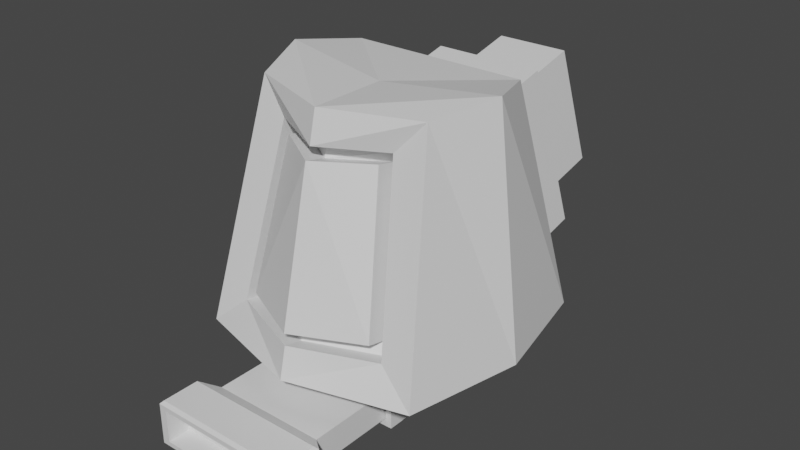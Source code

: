 # Source: basicdrone.blend  (saved by Blender 2.91.10; exported with 4.5.12 LTS)
import bpy
from mathutils import Matrix  # noqa: F401  (used for matrix-valued properties, if any)

bpy.ops.wm.read_factory_settings(use_empty=True)
scene = bpy.context.scene
scene.name = 'Scene'

# ---- collections
col_collection = bpy.data.collections.new('Collection'); scene.collection.children.link(col_collection)

# ---- materials (node trees are filled in below, after node groups)
mat_material = bpy.data.materials.new('Material')
mat_material.alpha_threshold = 0.0
mat_material.use_transparent_shadow = False
mat_material.line_color = (0.0, 0.0, 0.0, 1.0)

# ---- material node trees
mat_material.use_nodes = True; mat_material.node_tree.nodes.clear()
_N = mat_material.node_tree.nodes; _L = mat_material.node_tree.links
n0 = _N.new('ShaderNodeOutputMaterial'); n0.name = 'Material Output'; n0.location = (300, 300)
n1 = _N.new('ShaderNodeBsdfPrincipled'); n1.name = 'Principled BSDF'; n1.location = (10, 300)
n1.distribution = 'GGX'
n1.subsurface_method = 'BURLEY'
n1.inputs[2].default_value = 0.4
n1.inputs[3].default_value = 1.45
n1.inputs[27].default_value = (0.0, 0.0, 0.0, 1.0)
n1.inputs[28].default_value = 1.0
_L.new(n1.outputs[0], n0.inputs[0])
n0.is_active_output = True

# ---- world
world_world = bpy.data.worlds.new('World'); scene.world = world_world
world_world.use_nodes = True; world_world.node_tree.nodes.clear()
_N = world_world.node_tree.nodes; _L = world_world.node_tree.links
n0 = _N.new('ShaderNodeOutputWorld'); n0.name = 'World Output'; n0.location = (300, 300)
n1 = _N.new('ShaderNodeBackground'); n1.name = 'Background'; n1.location = (10, 300)
n1.inputs[0].default_value = (0.05088, 0.05088, 0.05088, 1.0)
_L.new(n1.outputs[0], n0.inputs[0])
n0.is_active_output = True
world_world.color = (0.05088, 0.05088, 0.05088)
world_world.use_sun_shadow = False
world_world.sun_shadow_jitter_overblur = 0.0

# ---- meshes
me_cube = bpy.data.meshes.new('Cube')
me_cube.from_pydata([(0.7684, 0.5368, 1.0), (0.4542, 0.4542, -1.0), (0.5202, -0.5995, 0.7294), (0.6891, -0.9373, -0.7294), (0.0, 0.4542, -1.0), (0.0, -0.8714, 0.7294), (0.0, -1.209, -0.7294), (0.0, 0.5368, 1.0), (0.7684, -0.5368, 1.0), (0.4542, -0.4542, -1.0), (0.0, -0.4542, -1.0), (0.0, -0.8088, 1.0), (0.0, -0.7056, 0.691), (0.0, -1.043, -0.7678), (0.4301, -0.4563, 0.5928), (0.5763, -0.7487, -0.6696), (0.5202, -0.4336, 0.691), (0.6891, -0.7715, -0.7678), (0.0, -1.021, -0.6696), (0.0, -0.7283, 0.5928), (0.0, -0.919, 0.637), (0.0, -1.211, -0.6255), (0.4301, -0.647, 0.637), (0.5763, -0.9394, -0.6255), (0.0, -1.272, -1.0), (1.0, -1.0, -1.0), (1.0, 1.0, -1.0), (0.0, 1.0, -1.0), (0.0, 0.4542, -1.075), (0.0, -0.4542, -1.075), (0.4456, -0.4542, -1.075), (0.4456, 0.4542, -1.075), (0.0, 0.6779, -1.143), (0.0, -0.6779, -1.143), (0.5575, -0.6779, -1.143), (0.5575, 0.6779, -1.143), (0.0, 0.6779, -1.515), (0.0, -0.6779, -1.515), (0.5575, -0.6779, -1.515), (0.5575, 0.6779, -1.515), (0.0, 0.526, -1.598), (0.0, -0.526, -1.598), (0.494, -0.526, -1.598), (0.494, 0.526, -1.598), (0.0, -0.6779, -1.194), (0.506, -0.6779, -1.194), (0.0, -0.6779, -1.463), (0.506, -0.6779, -1.463), (0.0, -0.6779, -1.143), (0.5575, -0.6779, -1.143), (0.0, -0.6779, -1.515), (0.5575, -0.6779, -1.515), (0.0, -0.6779, -1.194), (0.0, -0.6779, -1.463), (0.506, -0.6779, -1.194), (0.506, -0.6779, -1.463), (0.0, -0.6162, -1.194), (0.0, -0.6162, -1.463), (0.4944, -0.6162, -1.206), (0.4944, -0.6162, -1.452), (0.0, -0.6162, -1.206), (0.506, -0.6162, -1.194), (0.0, -0.6162, -1.452), (0.506, -0.6162, -1.463), (0.0, -1.42, -1.206), (0.0, -1.42, -1.452), (0.4944, -1.42, -1.206), (0.4944, -1.42, -1.452), (0.0, -1.533, -1.151), (0.0, -1.533, -1.506), (0.6292, -1.533, -1.151), (0.6292, -1.533, -1.506), (0.0, -1.9, -1.151), (0.0, -1.9, -1.506), (0.5643, -1.9, -1.191), (0.5643, -1.9, -1.466), (0.0, -1.9, -1.191), (0.6292, -1.9, -1.151), (0.0, -1.9, -1.466), (0.6292, -1.9, -1.506), (0.0, -1.705, -1.191), (0.0, -1.705, -1.466), (0.5643, -1.705, -1.191), (0.5643, -1.705, -1.466), (0.4825, 0.609, 0.6883), (0.642, 0.9278, -0.6883), (0.0, 0.609, 0.6883), (0.0, 0.9278, -0.6883), (0.7684, 0.5368, 1.0), (1.0, 1.0, -1.0), (0.0, 0.5368, 1.0), (0.0, 1.0, -1.0), (0.0, 1.209, 0.8272), (0.0, 1.527, -0.5495), (0.3203, 1.249, 0.6503), (0.4388, 1.486, -0.3726), (0.4825, 1.209, 0.8272), (0.642, 1.527, -0.5495), (0.0, 1.249, 0.6503), (0.0, 1.486, -0.3726), (0.0, 1.857, 0.791), (0.0, 2.079, -0.1697), (0.2633, 1.871, 0.7288), (0.3673, 2.079, -0.1697), (0.3203, 1.857, 0.791), (0.4388, 2.094, -0.2319), (0.0, 1.871, 0.7288), (0.0, 2.094, -0.2319), (0.0, 1.502, 0.6432), (0.0, 1.71, -0.2553), (0.2633, 1.502, 0.6432), (0.3673, 1.71, -0.2553), (0.9803, 0.0, 1.079), (1.212, 0.0, -1.0), (0.0, -0.136, 1.0), (0.4542, 0.0, -1.0), (0.4456, 0.0, -1.075), (0.5575, 0.0, -1.143), (0.5575, 0.0, -1.515), (0.0, 0.0, -1.598), (0.494, 0.0, -1.598), (0.6292, -1.533, -1.151), (0.6292, -1.9, -1.151), (0.0, -1.533, -1.151), (0.0, -1.533, -1.506), (0.6292, -1.533, -1.506), (0.0, -1.9, -1.151), (0.0, -1.9, -1.506), (0.6292, -1.9, -1.506), (0.6545, -1.558, -1.483), (0.6545, -1.558, -1.175), (0.6545, -1.876, -1.175), (0.6545, -1.876, -1.483), (0.6038, -1.558, -1.124), (0.0, -1.558, -1.124), (0.0, -1.876, -1.124), (0.6038, -1.876, -1.124), (0.0, -1.558, -1.533), (0.6038, -1.558, -1.533), (0.6038, -1.876, -1.533), (0.0, -1.876, -1.533)], [], [(9, 10, 29, 30), (113, 112, 8, 25), (26, 27, 91, 89), (112, 114, 11, 8), (2, 5, 12, 16), (2, 3, 25, 8), (3, 6, 24, 25), (5, 2, 8, 11), (18, 15, 23, 21), (3, 2, 16, 17), (6, 3, 17, 13), (14, 15, 17, 16), (15, 18, 13, 17), (19, 14, 16, 12), (23, 22, 20, 21), (14, 19, 20, 22), (15, 14, 22, 23), (10, 9, 25, 24), (115, 1, 26, 113), (1, 4, 27, 26), (116, 30, 34, 117), (115, 9, 30, 116), (4, 1, 31, 28), (117, 34, 38, 118), (28, 31, 35, 32), (30, 29, 33, 34), (38, 37, 41, 42), (32, 35, 39, 36), (37, 38, 51, 50), (119, 120, 42, 41), (118, 38, 42, 120), (36, 39, 43, 40), (47, 45, 54, 55), (38, 34, 49, 51), (34, 33, 48, 49), (44, 45, 49, 48), (47, 46, 50, 51), (45, 47, 51, 49), (53, 55, 63, 57), (45, 44, 52, 54), (46, 47, 55, 53), (62, 59, 67, 65), (55, 54, 61, 63), (54, 52, 56, 61), (60, 58, 61, 56), (59, 62, 57, 63), (58, 59, 63, 61), (67, 66, 70, 71), (59, 58, 66, 67), (58, 60, 64, 66), (70, 68, 123, 121), (66, 64, 68, 70), (65, 67, 71, 69), (75, 74, 82, 83), (71, 70, 121, 125), (79, 73, 127, 128), (76, 74, 77, 72), (75, 78, 73, 79), (74, 75, 79, 77), (82, 80, 81, 83), (74, 76, 80, 82), (78, 75, 83, 81), (86, 84, 96, 92), (7, 0, 88, 90), (0, 26, 89, 88), (85, 84, 88, 89), (84, 86, 90, 88), (87, 85, 89, 91), (95, 99, 107, 105), (85, 87, 93, 97), (84, 85, 97, 96), (95, 94, 96, 97), (94, 98, 92, 96), (99, 95, 97, 93), (106, 102, 110, 108), (94, 95, 105, 104), (98, 94, 104, 100), (103, 102, 104, 105), (102, 106, 100, 104), (101, 103, 105, 107), (109, 108, 110, 111), (103, 101, 109, 111), (102, 103, 111, 110), (39, 118, 120, 43), (40, 43, 120, 119), (35, 117, 118, 39), (1, 115, 116, 31), (31, 116, 117, 35), (9, 115, 113, 25), (0, 7, 114, 112), (26, 0, 112, 113), (77, 79, 128, 122), (72, 77, 122, 126), (69, 71, 125, 124), (129, 130, 131, 132), (121, 130, 129, 125), (122, 131, 130, 121), (128, 132, 131, 122), (125, 129, 132, 128), (133, 134, 135, 136), (123, 134, 133, 121), (126, 135, 134, 123), (122, 136, 135, 126), (121, 133, 136, 122), (137, 138, 139, 140), (125, 138, 137, 124), (128, 139, 138, 125), (127, 140, 139, 128), (124, 137, 140, 127)])
_uv = me_cube.uv_layers.new(name='UVMap')
_uv.uv.foreach_set('vector', [0.3068, 0.6818, 0.25, 0.6818, 0.25, 0.6818, 0.3068, 0.6818, 0.375, 0.625, 0.625, 0.625, 0.625, 0.75, 0.375, 0.75, 0.375, 0.5, 0.25, 0.5, 0.25, 0.5, 0.375, 0.5, 0.625, 0.625, 0.75, 0.625, 0.75, 0.75, 0.625, 0.75, 0.5912, 0.7934, 0.5912, 0.875, 0.5912, 0.875, 0.5912, 0.7934, 0.5912, 0.7934, 0.4088, 0.7862, 0.375, 0.75, 0.625, 0.75, 0.4088, 0.7862, 0.4088, 0.875, 0.375, 0.875, 0.375, 0.75, 0.5912, 0.875, 0.5912, 0.7934, 0.625, 0.75, 0.625, 0.875, 0.4211, 0.875, 0.4211, 0.8, 0.4211, 0.8, 0.4211, 0.875, 0.4088, 0.7862, 0.5912, 0.7934, 0.5912, 0.7934, 0.4088, 0.7862, 0.4088, 0.875, 0.4088, 0.7862, 0.4088, 0.7862, 0.4088, 0.875, 0.5789, 0.8084, 0.4211, 0.8, 0.4088, 0.7862, 0.5912, 0.7934, 0.4211, 0.8, 0.4211, 0.875, 0.4088, 0.875, 0.4088, 0.7862, 0.5789, 0.875, 0.5789, 0.8084, 0.5912, 0.7934, 0.5912, 0.875, 0.4211, 0.8, 0.5789, 0.8084, 0.5789, 0.875, 0.4211, 0.875, 0.5789, 0.8084, 0.5789, 0.875, 0.5789, 0.875, 0.5789, 0.8084, 0.4211, 0.8, 0.5789, 0.8084, 0.5789, 0.8084, 0.4211, 0.8, 0.25, 0.6818, 0.3068, 0.6818, 0.375, 0.75, 0.25, 0.75, 0.3068, 0.625, 0.3068, 0.5682, 0.375, 0.5, 0.375, 0.625, 0.3068, 0.5682, 0.25, 0.5682, 0.25, 0.5, 0.375, 0.5, 0.3068, 0.625, 0.3068, 0.6818, 0.3068, 0.6818, 0.3068, 0.625, 0.3068, 0.625, 0.3068, 0.6818, 0.3068, 0.6818, 0.3068, 0.625, 0.25, 0.5682, 0.3068, 0.5682, 0.3068, 0.5682, 0.25, 0.5682, 0.3068, 0.625, 0.3068, 0.6818, 0.3068, 0.6818, 0.3068, 0.625, 0.25, 0.5682, 0.3068, 0.5682, 0.3068, 0.5682, 0.25, 0.5682, 0.3068, 0.6818, 0.25, 0.6818, 0.25, 0.6818, 0.3068, 0.6818, 0.3068, 0.6818, 0.25, 0.6818, 0.25, 0.6818, 0.3068, 0.6818, 0.25, 0.5682, 0.3068, 0.5682, 0.3068, 0.5682, 0.25, 0.5682, 0.25, 0.6818, 0.3068, 0.6818, 0.3068, 0.6818, 0.25, 0.6818, 0.25, 0.625, 0.3068, 0.625, 0.3068, 0.6818, 0.25, 0.6818, 0.3068, 0.625, 0.3068, 0.6818, 0.3068, 0.6818, 0.3068, 0.625, 0.25, 0.5682, 0.3068, 0.5682, 0.3068, 0.5682, 0.25, 0.5682, 0.3015, 0.6818, 0.3015, 0.6818, 0.3015, 0.6818, 0.3015, 0.6818, nan, nan, nan, nan, nan, nan, nan, nan, 0.3068, 0.6818, 0.25, 0.6818, 0.25, 0.6818, 0.3068, 0.6818, 0.25, 0.6818, 0.3015, 0.6818, 0.3068, 0.6818, 0.25, 0.6818, 0.3015, 0.6818, 0.25, 0.6818, 0.25, 0.6818, 0.3068, 0.6818, 0.3015, 0.6818, 0.3015, 0.6818, 0.3068, 0.6818, 0.3068, 0.6818, 0.25, 0.6818, 0.3015, 0.6818, 0.3015, 0.6818, 0.25, 0.6818, 0.3015, 0.6818, 0.25, 0.6818, 0.25, 0.6818, 0.3015, 0.6818, 0.25, 0.6818, 0.3015, 0.6818, 0.3015, 0.6818, 0.25, 0.6818, 0.25, 0.6818, 0.3004, 0.6818, 0.3004, 0.6818, 0.25, 0.6818, 0.3015, 0.6818, 0.3015, 0.6818, 0.3015, 0.6818, 0.3015, 0.6818, 0.3015, 0.6818, 0.25, 0.6818, 0.25, 0.6818, 0.3015, 0.6818, 0.25, 0.6818, 0.3004, 0.6818, 0.3015, 0.6818, 0.25, 0.6818, 0.3004, 0.6818, 0.25, 0.6818, 0.25, 0.6818, 0.3015, 0.6818, 0.3004, 0.6818, 0.3004, 0.6818, 0.3015, 0.6818, 0.3015, 0.6818, 0.3004, 0.6818, 0.3004, 0.6818, 0.3004, 0.6818, 0.3004, 0.6818, 0.3004, 0.6818, 0.3004, 0.6818, 0.3004, 0.6818, 0.3004, 0.6818, 0.3004, 0.6818, 0.25, 0.6818, 0.25, 0.6818, 0.3004, 0.6818, 0.3004, 0.6818, 0.25, 0.6818, 0.25, 0.6818, 0.3004, 0.6818, 0.3004, 0.6818, 0.25, 0.6818, 0.25, 0.6818, 0.3004, 0.6818, 0.25, 0.6818, 0.3004, 0.6818, 0.3004, 0.6818, 0.25, 0.6818, 0.297, 0.6818, 0.297, 0.6818, 0.297, 0.6818, 0.297, 0.6818, 0.3004, 0.6818, 0.3004, 0.6818, 0.3004, 0.6818, 0.3004, 0.6818, 0.3004, 0.6818, 0.25, 0.6818, 0.25, 0.6818, 0.3004, 0.6818, 0.25, 0.6818, 0.297, 0.6818, 0.3004, 0.6818, 0.25, 0.6818, 0.297, 0.6818, 0.25, 0.6818, 0.25, 0.6818, 0.3004, 0.6818, 0.297, 0.6818, 0.297, 0.6818, 0.3004, 0.6818, 0.3004, 0.6818, 0.297, 0.6818, 0.25, 0.6818, 0.25, 0.6818, 0.297, 0.6818, 0.297, 0.6818, 0.25, 0.6818, 0.25, 0.6818, 0.297, 0.6818, 0.25, 0.6818, 0.297, 0.6818, 0.297, 0.6818, 0.25, 0.6818, 0.586, 0.375, 0.586, 0.4502, 0.586, 0.4502, 0.586, 0.375, 0.75, 0.5, 0.625, 0.5, 0.625, 0.5, 0.75, 0.5, 0.625, 0.5, 0.375, 0.5, 0.375, 0.5, 0.625, 0.5, 0.414, 0.4581, 0.586, 0.4502, 0.625, 0.5, 0.375, 0.5, 0.586, 0.4502, 0.586, 0.375, 0.625, 0.375, 0.625, 0.5, 0.414, 0.375, 0.414, 0.4581, 0.375, 0.5, 0.375, 0.375, 0.4361, 0.4329, 0.4361, 0.375, 0.4361, 0.375, 0.4361, 0.4329, 0.414, 0.4581, 0.414, 0.375, 0.414, 0.375, 0.414, 0.4581, 0.586, 0.4502, 0.414, 0.4581, 0.414, 0.4581, 0.586, 0.4502, 0.4361, 0.4329, 0.5639, 0.4237, 0.586, 0.4502, 0.414, 0.4581, 0.5639, 0.4237, 0.5639, 0.375, 0.586, 0.375, 0.586, 0.4502, 0.4361, 0.375, 0.4361, 0.4329, 0.414, 0.4581, 0.414, 0.375, 0.5562, 0.375, 0.5562, 0.4147, 0.5562, 0.4147, 0.5562, 0.375, 0.5639, 0.4237, 0.4361, 0.4329, 0.4361, 0.4329, 0.5639, 0.4237, 0.5639, 0.375, 0.5639, 0.4237, 0.5639, 0.4237, 0.5639, 0.375, 0.4438, 0.4238, 0.5562, 0.4147, 0.5639, 0.4237, 0.4361, 0.4329, 0.5562, 0.4147, 0.5562, 0.375, 0.5639, 0.375, 0.5639, 0.4237, 0.4438, 0.375, 0.4438, 0.4238, 0.4361, 0.4329, 0.4361, 0.375, 0.4438, 0.375, 0.5562, 0.375, 0.5562, 0.4147, 0.4438, 0.4238, 0.4438, 0.4238, 0.4438, 0.375, 0.4438, 0.375, 0.4438, 0.4238, 0.5562, 0.4147, 0.4438, 0.4238, 0.4438, 0.4238, 0.5562, 0.4147, 0.3068, 0.5682, 0.3068, 0.625, 0.3068, 0.625, 0.3068, 0.5682, 0.25, 0.5682, 0.3068, 0.5682, 0.3068, 0.625, 0.25, 0.625, 0.3068, 0.5682, 0.3068, 0.625, 0.3068, 0.625, 0.3068, 0.5682, 0.3068, 0.5682, 0.3068, 0.625, 0.3068, 0.625, 0.3068, 0.5682, 0.3068, 0.5682, 0.3068, 0.625, 0.3068, 0.625, 0.3068, 0.5682, 0.3068, 0.6818, 0.3068, 0.625, 0.375, 0.625, 0.375, 0.75, 0.625, 0.5, 0.75, 0.5, 0.75, 0.625, 0.625, 0.625, 0.375, 0.5, 0.625, 0.5, 0.625, 0.625, 0.375, 0.625, 0.3004, 0.6818, 0.3004, 0.6818, 0.3004, 0.6818, 0.3004, 0.6818, 0.25, 0.6818, 0.3004, 0.6818, 0.3004, 0.6818, 0.25, 0.6818, 0.25, 0.6818, 0.3004, 0.6818, 0.3004, 0.6818, 0.25, 0.6818, 0.3004, 0.6818, 0.3004, 0.6818, 0.3004, 0.6818, 0.3004, 0.6818, 0.3004, 0.6818, 0.3004, 0.6818, 0.3004, 0.6818, 0.3004, 0.6818, 0.3004, 0.6818, 0.3004, 0.6818, 0.3004, 0.6818, 0.3004, 0.6818, 0.3004, 0.6818, 0.3004, 0.6818, 0.3004, 0.6818, 0.3004, 0.6818, 0.3004, 0.6818, 0.3004, 0.6818, 0.3004, 0.6818, 0.3004, 0.6818, 0.3004, 0.6818, 0.25, 0.6818, 0.25, 0.6818, 0.3004, 0.6818, 0.25, 0.6818, 0.25, 0.6818, 0.3004, 0.6818, 0.3004, 0.6818, 0.25, 0.6818, 0.25, 0.6818, 0.25, 0.6818, 0.25, 0.6818, 0.3004, 0.6818, 0.3004, 0.6818, 0.25, 0.6818, 0.25, 0.6818, 0.3004, 0.6818, 0.3004, 0.6818, 0.3004, 0.6818, 0.3004, 0.6818, 0.25, 0.6818, 0.3004, 0.6818, 0.3004, 0.6818, 0.25, 0.6818, 0.3004, 0.6818, 0.3004, 0.6818, 0.25, 0.6818, 0.25, 0.6818, 0.3004, 0.6818, 0.3004, 0.6818, 0.3004, 0.6818, 0.3004, 0.6818, 0.25, 0.6818, 0.25, 0.6818, 0.3004, 0.6818, 0.3004, 0.6818, 0.25, 0.6818, 0.25, 0.6818, 0.25, 0.6818, 0.25, 0.6818])
me_cube.materials.append(mat_material)
me_cube.use_remesh_preserve_volume = False
me_cube.use_remesh_preserve_attributes = False
me_cube.use_mirror_vertex_groups = False
me_cube.update()

# ---- objects
ob_cube = bpy.data.objects.new('Cube', me_cube)

# ---- transforms, parenting, visibility, modifiers, constraints
ob_cube.location = (0.0, 0.0, 0.0)
ob_cube.lock_rotations_4d = False
ob_cube.empty_display_type = 'ARROWS'
ob_cube.lineart.crease_threshold = 0.0
_m = ob_cube.modifiers.new('Mirror', 'MIRROR')
_m.use_clip = True

# ---- collection membership
col_collection.objects.link(ob_cube)

# ---- scene / render settings (as saved in the file)
scene.frame_start = 1; scene.frame_end = 250; scene.frame_set(1)
scene.render.engine = 'BLENDER_EEVEE_NEXT'
scene.cycles.use_denoising = False
scene.cycles.samples = 128
scene.cycles.sampling_pattern = 'TABULATED_SOBOL'
scene.cycles.use_adaptive_sampling = False
scene.cycles.use_light_tree = False
scene.view_settings.view_transform = 'Filmic'
bpy.context.view_layer.update()

# ---- added for rendering (the .blend has no active camera and no usable light): camera, sun
cam_auto = bpy.data.cameras.new('AutoCamera')
cam_auto.lens = 50.0
cam_auto.sensor_width = 36.0
cam_auto.clip_end = 1000.0
ob_auto_camera = bpy.data.objects.new('AutoCamera', cam_auto)
scene.collection.objects.link(ob_auto_camera)
ob_auto_camera.location = (4.98201, -5.88151, 3.72633)
ob_auto_camera.rotation_euler = (1.09748, -7.21219e-08, 0.694738)
scene.camera = ob_auto_camera
light_auto_sun = bpy.data.lights.new('AutoSun', 'SUN')
light_auto_sun.energy = 3.0
light_auto_sun.angle = 0.0523599
ob_auto_sun = bpy.data.objects.new('AutoSun', light_auto_sun)
scene.collection.objects.link(ob_auto_sun)
ob_auto_sun.rotation_euler = (0.872665, 0.174533, 0.523599)
bpy.context.view_layer.update()
